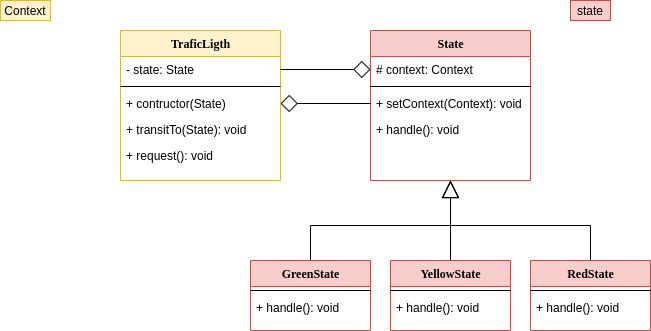

The diagram above was exported from draw.io. Its source (the exported page's mxGraphModel, read from the mxfile embedded in the PNG):
<mxGraphModel dx="1374" dy="774" grid="1" gridSize="10" guides="1" tooltips="1" connect="1" arrows="1" fold="1" page="1" pageScale="1" pageWidth="1100" pageHeight="850" background="#ffffff" math="0" shadow="0">
  <root>
    <mxCell id="0" />
    <mxCell id="1" parent="0" />
    <mxCell id="78961159f06e98e8-17" value="TraficLigth" style="swimlane;html=1;fontStyle=1;align=center;verticalAlign=top;childLayout=stackLayout;horizontal=1;startSize=26;horizontalStack=0;resizeParent=1;resizeLast=0;collapsible=1;marginBottom=0;swimlaneFillColor=#ffffff;rounded=0;shadow=0;comic=0;labelBackgroundColor=none;strokeWidth=1;fillColor=#fff2cc;fontFamily=Verdana;fontSize=12;strokeColor=#d6b656;" parent="1" vertex="1">
      <mxGeometry x="250" y="80" width="160" height="150" as="geometry" />
    </mxCell>
    <mxCell id="78961159f06e98e8-24" value="- state: State" style="text;html=1;strokeColor=none;fillColor=none;align=left;verticalAlign=top;spacingLeft=4;spacingRight=4;whiteSpace=wrap;overflow=hidden;rotatable=0;points=[[0,0.5],[1,0.5]];portConstraint=eastwest;" parent="78961159f06e98e8-17" vertex="1">
      <mxGeometry y="26" width="160" height="26" as="geometry" />
    </mxCell>
    <mxCell id="78961159f06e98e8-19" value="" style="line;html=1;strokeWidth=1;fillColor=none;align=left;verticalAlign=middle;spacingTop=-1;spacingLeft=3;spacingRight=3;rotatable=0;labelPosition=right;points=[];portConstraint=eastwest;" parent="78961159f06e98e8-17" vertex="1">
      <mxGeometry y="52" width="160" height="8" as="geometry" />
    </mxCell>
    <mxCell id="78961159f06e98e8-20" value="+ contructor(State)" style="text;html=1;strokeColor=none;fillColor=none;align=left;verticalAlign=top;spacingLeft=4;spacingRight=4;whiteSpace=wrap;overflow=hidden;rotatable=0;points=[[0,0.5],[1,0.5]];portConstraint=eastwest;" parent="78961159f06e98e8-17" vertex="1">
      <mxGeometry y="60" width="160" height="26" as="geometry" />
    </mxCell>
    <mxCell id="78961159f06e98e8-27" value="+ transitTo(State): void" style="text;html=1;strokeColor=none;fillColor=none;align=left;verticalAlign=top;spacingLeft=4;spacingRight=4;whiteSpace=wrap;overflow=hidden;rotatable=0;points=[[0,0.5],[1,0.5]];portConstraint=eastwest;" parent="78961159f06e98e8-17" vertex="1">
      <mxGeometry y="86" width="160" height="26" as="geometry" />
    </mxCell>
    <mxCell id="xsuTLPsKMHR6Zt-Xs6wA-1" value="+ request(): void" style="text;html=1;strokeColor=none;fillColor=none;align=left;verticalAlign=top;spacingLeft=4;spacingRight=4;whiteSpace=wrap;overflow=hidden;rotatable=0;points=[[0,0.5],[1,0.5]];portConstraint=eastwest;" vertex="1" parent="78961159f06e98e8-17">
      <mxGeometry y="112" width="160" height="26" as="geometry" />
    </mxCell>
    <mxCell id="xsuTLPsKMHR6Zt-Xs6wA-2" value="Context" style="text;html=1;strokeColor=#d6b656;fillColor=#fff2cc;align=center;verticalAlign=middle;whiteSpace=wrap;rounded=0;" vertex="1" parent="1">
      <mxGeometry x="130" y="50" width="50" height="20" as="geometry" />
    </mxCell>
    <mxCell id="xsuTLPsKMHR6Zt-Xs6wA-23" style="edgeStyle=orthogonalEdgeStyle;rounded=0;orthogonalLoop=1;jettySize=auto;html=1;exitX=0.5;exitY=1;exitDx=0;exitDy=0;startArrow=block;startFill=0;startSize=15;endArrow=none;endFill=0;" edge="1" parent="1" source="xsuTLPsKMHR6Zt-Xs6wA-3" target="xsuTLPsKMHR6Zt-Xs6wA-12">
      <mxGeometry relative="1" as="geometry" />
    </mxCell>
    <mxCell id="xsuTLPsKMHR6Zt-Xs6wA-24" style="edgeStyle=orthogonalEdgeStyle;rounded=0;orthogonalLoop=1;jettySize=auto;html=1;exitX=0.5;exitY=1;exitDx=0;exitDy=0;entryX=0.5;entryY=0;entryDx=0;entryDy=0;startArrow=block;startFill=0;startSize=15;endArrow=none;endFill=0;" edge="1" parent="1" source="xsuTLPsKMHR6Zt-Xs6wA-3" target="xsuTLPsKMHR6Zt-Xs6wA-17">
      <mxGeometry relative="1" as="geometry" />
    </mxCell>
    <mxCell id="xsuTLPsKMHR6Zt-Xs6wA-25" style="edgeStyle=orthogonalEdgeStyle;rounded=0;orthogonalLoop=1;jettySize=auto;html=1;exitX=0.5;exitY=1;exitDx=0;exitDy=0;startArrow=block;startFill=0;startSize=15;endArrow=none;endFill=0;" edge="1" parent="1" source="xsuTLPsKMHR6Zt-Xs6wA-3" target="xsuTLPsKMHR6Zt-Xs6wA-20">
      <mxGeometry relative="1" as="geometry" />
    </mxCell>
    <mxCell id="xsuTLPsKMHR6Zt-Xs6wA-3" value="State" style="swimlane;html=1;fontStyle=1;align=center;verticalAlign=top;childLayout=stackLayout;horizontal=1;startSize=26;horizontalStack=0;resizeParent=1;resizeLast=0;collapsible=1;marginBottom=0;swimlaneFillColor=#ffffff;rounded=0;shadow=0;comic=0;labelBackgroundColor=none;strokeWidth=1;fillColor=#f8cecc;fontFamily=Verdana;fontSize=12;strokeColor=#b85450;" vertex="1" parent="1">
      <mxGeometry x="500" y="80" width="160" height="150" as="geometry" />
    </mxCell>
    <mxCell id="xsuTLPsKMHR6Zt-Xs6wA-4" value="# context: Context" style="text;html=1;strokeColor=none;fillColor=none;align=left;verticalAlign=top;spacingLeft=4;spacingRight=4;whiteSpace=wrap;overflow=hidden;rotatable=0;points=[[0,0.5],[1,0.5]];portConstraint=eastwest;" vertex="1" parent="xsuTLPsKMHR6Zt-Xs6wA-3">
      <mxGeometry y="26" width="160" height="26" as="geometry" />
    </mxCell>
    <mxCell id="xsuTLPsKMHR6Zt-Xs6wA-5" value="" style="line;html=1;strokeWidth=1;fillColor=none;align=left;verticalAlign=middle;spacingTop=-1;spacingLeft=3;spacingRight=3;rotatable=0;labelPosition=right;points=[];portConstraint=eastwest;" vertex="1" parent="xsuTLPsKMHR6Zt-Xs6wA-3">
      <mxGeometry y="52" width="160" height="8" as="geometry" />
    </mxCell>
    <mxCell id="xsuTLPsKMHR6Zt-Xs6wA-7" value="+ setContext(Context): void" style="text;html=1;strokeColor=none;fillColor=none;align=left;verticalAlign=top;spacingLeft=4;spacingRight=4;whiteSpace=wrap;overflow=hidden;rotatable=0;points=[[0,0.5],[1,0.5]];portConstraint=eastwest;" vertex="1" parent="xsuTLPsKMHR6Zt-Xs6wA-3">
      <mxGeometry y="60" width="160" height="26" as="geometry" />
    </mxCell>
    <mxCell id="xsuTLPsKMHR6Zt-Xs6wA-8" value="+ handle(): void" style="text;html=1;strokeColor=none;fillColor=none;align=left;verticalAlign=top;spacingLeft=4;spacingRight=4;whiteSpace=wrap;overflow=hidden;rotatable=0;points=[[0,0.5],[1,0.5]];portConstraint=eastwest;" vertex="1" parent="xsuTLPsKMHR6Zt-Xs6wA-3">
      <mxGeometry y="86" width="160" height="26" as="geometry" />
    </mxCell>
    <mxCell id="xsuTLPsKMHR6Zt-Xs6wA-9" value="state" style="text;html=1;strokeColor=#b85450;fillColor=#f8cecc;align=center;verticalAlign=middle;whiteSpace=wrap;rounded=0;" vertex="1" parent="1">
      <mxGeometry x="700" y="50" width="40" height="20" as="geometry" />
    </mxCell>
    <mxCell id="xsuTLPsKMHR6Zt-Xs6wA-10" style="edgeStyle=orthogonalEdgeStyle;rounded=0;orthogonalLoop=1;jettySize=auto;html=1;exitX=0;exitY=0.5;exitDx=0;exitDy=0;startArrow=diamond;startFill=0;startSize=15;endArrow=none;endFill=0;" edge="1" parent="1" source="xsuTLPsKMHR6Zt-Xs6wA-4" target="78961159f06e98e8-24">
      <mxGeometry relative="1" as="geometry" />
    </mxCell>
    <mxCell id="xsuTLPsKMHR6Zt-Xs6wA-11" style="edgeStyle=orthogonalEdgeStyle;rounded=0;orthogonalLoop=1;jettySize=auto;html=1;exitX=1;exitY=0.5;exitDx=0;exitDy=0;entryX=0;entryY=0.5;entryDx=0;entryDy=0;startArrow=diamond;startFill=0;startSize=15;endArrow=none;endFill=0;" edge="1" parent="1" source="78961159f06e98e8-20" target="xsuTLPsKMHR6Zt-Xs6wA-7">
      <mxGeometry relative="1" as="geometry" />
    </mxCell>
    <mxCell id="xsuTLPsKMHR6Zt-Xs6wA-12" value="GreenState" style="swimlane;html=1;fontStyle=1;align=center;verticalAlign=top;childLayout=stackLayout;horizontal=1;startSize=26;horizontalStack=0;resizeParent=1;resizeLast=0;collapsible=1;marginBottom=0;swimlaneFillColor=#ffffff;rounded=0;shadow=0;comic=0;labelBackgroundColor=none;strokeWidth=1;fillColor=#f8cecc;fontFamily=Verdana;fontSize=12;strokeColor=#b85450;" vertex="1" parent="1">
      <mxGeometry x="380" y="310" width="120" height="70" as="geometry" />
    </mxCell>
    <mxCell id="xsuTLPsKMHR6Zt-Xs6wA-14" value="" style="line;html=1;strokeWidth=1;fillColor=none;align=left;verticalAlign=middle;spacingTop=-1;spacingLeft=3;spacingRight=3;rotatable=0;labelPosition=right;points=[];portConstraint=eastwest;" vertex="1" parent="xsuTLPsKMHR6Zt-Xs6wA-12">
      <mxGeometry y="26" width="120" height="8" as="geometry" />
    </mxCell>
    <mxCell id="xsuTLPsKMHR6Zt-Xs6wA-16" value="+ handle(): void" style="text;html=1;strokeColor=none;fillColor=none;align=left;verticalAlign=top;spacingLeft=4;spacingRight=4;whiteSpace=wrap;overflow=hidden;rotatable=0;points=[[0,0.5],[1,0.5]];portConstraint=eastwest;" vertex="1" parent="xsuTLPsKMHR6Zt-Xs6wA-12">
      <mxGeometry y="34" width="120" height="26" as="geometry" />
    </mxCell>
    <mxCell id="xsuTLPsKMHR6Zt-Xs6wA-17" value="YellowState" style="swimlane;html=1;fontStyle=1;align=center;verticalAlign=top;childLayout=stackLayout;horizontal=1;startSize=26;horizontalStack=0;resizeParent=1;resizeLast=0;collapsible=1;marginBottom=0;swimlaneFillColor=#ffffff;rounded=0;shadow=0;comic=0;labelBackgroundColor=none;strokeWidth=1;fillColor=#f8cecc;fontFamily=Verdana;fontSize=12;strokeColor=#b85450;" vertex="1" parent="1">
      <mxGeometry x="520" y="310" width="120" height="70" as="geometry" />
    </mxCell>
    <mxCell id="xsuTLPsKMHR6Zt-Xs6wA-18" value="" style="line;html=1;strokeWidth=1;fillColor=none;align=left;verticalAlign=middle;spacingTop=-1;spacingLeft=3;spacingRight=3;rotatable=0;labelPosition=right;points=[];portConstraint=eastwest;" vertex="1" parent="xsuTLPsKMHR6Zt-Xs6wA-17">
      <mxGeometry y="26" width="120" height="8" as="geometry" />
    </mxCell>
    <mxCell id="xsuTLPsKMHR6Zt-Xs6wA-19" value="+ handle(): void" style="text;html=1;strokeColor=none;fillColor=none;align=left;verticalAlign=top;spacingLeft=4;spacingRight=4;whiteSpace=wrap;overflow=hidden;rotatable=0;points=[[0,0.5],[1,0.5]];portConstraint=eastwest;" vertex="1" parent="xsuTLPsKMHR6Zt-Xs6wA-17">
      <mxGeometry y="34" width="120" height="26" as="geometry" />
    </mxCell>
    <mxCell id="xsuTLPsKMHR6Zt-Xs6wA-20" value="RedState" style="swimlane;html=1;fontStyle=1;align=center;verticalAlign=top;childLayout=stackLayout;horizontal=1;startSize=26;horizontalStack=0;resizeParent=1;resizeLast=0;collapsible=1;marginBottom=0;swimlaneFillColor=#ffffff;rounded=0;shadow=0;comic=0;labelBackgroundColor=none;strokeWidth=1;fillColor=#f8cecc;fontFamily=Verdana;fontSize=12;strokeColor=#b85450;" vertex="1" parent="1">
      <mxGeometry x="660" y="310" width="120" height="70" as="geometry" />
    </mxCell>
    <mxCell id="xsuTLPsKMHR6Zt-Xs6wA-21" value="" style="line;html=1;strokeWidth=1;fillColor=none;align=left;verticalAlign=middle;spacingTop=-1;spacingLeft=3;spacingRight=3;rotatable=0;labelPosition=right;points=[];portConstraint=eastwest;" vertex="1" parent="xsuTLPsKMHR6Zt-Xs6wA-20">
      <mxGeometry y="26" width="120" height="8" as="geometry" />
    </mxCell>
    <mxCell id="xsuTLPsKMHR6Zt-Xs6wA-22" value="+ handle(): void" style="text;html=1;strokeColor=none;fillColor=none;align=left;verticalAlign=top;spacingLeft=4;spacingRight=4;whiteSpace=wrap;overflow=hidden;rotatable=0;points=[[0,0.5],[1,0.5]];portConstraint=eastwest;" vertex="1" parent="xsuTLPsKMHR6Zt-Xs6wA-20">
      <mxGeometry y="34" width="120" height="26" as="geometry" />
    </mxCell>
  </root>
</mxGraphModel>